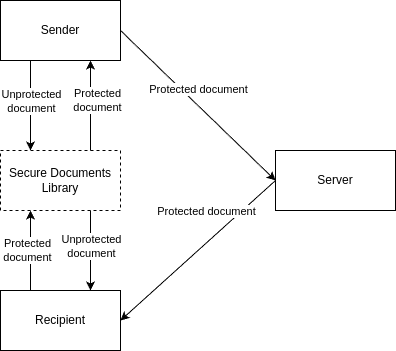

The diagram above was exported from draw.io. Its source (the exported page's mxGraphModel, read from the mxfile embedded in the PNG):
<mxGraphModel dx="954" dy="655" grid="1" gridSize="10" guides="1" tooltips="1" connect="1" arrows="1" fold="1" page="1" pageScale="1" pageWidth="850" pageHeight="1100" math="0" shadow="0">
  <root>
    <mxCell id="0" />
    <mxCell id="1" parent="0" />
    <mxCell id="erFttiC3A-xYx5s0aGAx-1" value="Sender" style="rounded=0;whiteSpace=wrap;html=1;" vertex="1" parent="1">
      <mxGeometry x="305" y="200" width="120" height="60" as="geometry" />
    </mxCell>
    <mxCell id="erFttiC3A-xYx5s0aGAx-2" value="Recipient" style="rounded=0;whiteSpace=wrap;html=1;" vertex="1" parent="1">
      <mxGeometry x="305" y="490" width="120" height="60" as="geometry" />
    </mxCell>
    <mxCell id="erFttiC3A-xYx5s0aGAx-3" value="Server" style="rounded=0;whiteSpace=wrap;html=1;" vertex="1" parent="1">
      <mxGeometry x="580" y="350" width="120" height="60" as="geometry" />
    </mxCell>
    <mxCell id="erFttiC3A-xYx5s0aGAx-4" value="" style="endArrow=classic;html=1;rounded=0;exitX=1;exitY=0.5;exitDx=0;exitDy=0;entryX=0;entryY=0.5;entryDx=0;entryDy=0;" edge="1" parent="1" source="erFttiC3A-xYx5s0aGAx-1" target="erFttiC3A-xYx5s0aGAx-3">
      <mxGeometry width="50" height="50" relative="1" as="geometry">
        <mxPoint x="400" y="360" as="sourcePoint" />
        <mxPoint x="450" y="310" as="targetPoint" />
      </mxGeometry>
    </mxCell>
    <mxCell id="erFttiC3A-xYx5s0aGAx-6" value="Protected document" style="edgeLabel;html=1;align=center;verticalAlign=middle;resizable=0;points=[];" vertex="1" connectable="0" parent="erFttiC3A-xYx5s0aGAx-4">
      <mxGeometry x="-0.1235" y="-4" relative="1" as="geometry">
        <mxPoint x="12" y="-10" as="offset" />
      </mxGeometry>
    </mxCell>
    <mxCell id="erFttiC3A-xYx5s0aGAx-5" value="" style="endArrow=classic;html=1;rounded=0;entryX=1;entryY=0.5;entryDx=0;entryDy=0;exitX=0;exitY=0.5;exitDx=0;exitDy=0;" edge="1" parent="1" source="erFttiC3A-xYx5s0aGAx-3" target="erFttiC3A-xYx5s0aGAx-2">
      <mxGeometry width="50" height="50" relative="1" as="geometry">
        <mxPoint x="550" y="380" as="sourcePoint" />
        <mxPoint x="450" y="310" as="targetPoint" />
      </mxGeometry>
    </mxCell>
    <mxCell id="erFttiC3A-xYx5s0aGAx-7" value="Protected document" style="edgeLabel;html=1;align=center;verticalAlign=middle;resizable=0;points=[];" vertex="1" connectable="0" parent="1">
      <mxGeometry x="510.00198223522557" y="410.00268735254417" as="geometry" />
    </mxCell>
    <mxCell id="erFttiC3A-xYx5s0aGAx-8" value="Secure Documents&lt;div&gt;Library&lt;/div&gt;" style="rounded=0;whiteSpace=wrap;html=1;dashed=1;" vertex="1" parent="1">
      <mxGeometry x="305" y="350" width="120" height="60" as="geometry" />
    </mxCell>
    <mxCell id="erFttiC3A-xYx5s0aGAx-9" value="" style="endArrow=classic;html=1;rounded=0;entryX=0.25;entryY=0;entryDx=0;entryDy=0;exitX=0.25;exitY=1;exitDx=0;exitDy=0;" edge="1" parent="1" source="erFttiC3A-xYx5s0aGAx-1" target="erFttiC3A-xYx5s0aGAx-8">
      <mxGeometry width="50" height="50" relative="1" as="geometry">
        <mxPoint x="240" y="250" as="sourcePoint" />
        <mxPoint x="450" y="310" as="targetPoint" />
      </mxGeometry>
    </mxCell>
    <mxCell id="erFttiC3A-xYx5s0aGAx-10" value="Unprotected&lt;div&gt;document&lt;/div&gt;" style="edgeLabel;html=1;align=center;verticalAlign=middle;resizable=0;points=[];" vertex="1" connectable="0" parent="erFttiC3A-xYx5s0aGAx-9">
      <mxGeometry x="-0.0776" relative="1" as="geometry">
        <mxPoint y="-2" as="offset" />
      </mxGeometry>
    </mxCell>
    <mxCell id="erFttiC3A-xYx5s0aGAx-12" value="" style="endArrow=classic;html=1;rounded=0;exitX=0.75;exitY=0;exitDx=0;exitDy=0;entryX=0.75;entryY=1;entryDx=0;entryDy=0;" edge="1" parent="1" source="erFttiC3A-xYx5s0aGAx-8" target="erFttiC3A-xYx5s0aGAx-1">
      <mxGeometry width="50" height="50" relative="1" as="geometry">
        <mxPoint x="400" y="360" as="sourcePoint" />
        <mxPoint x="450" y="310" as="targetPoint" />
      </mxGeometry>
    </mxCell>
    <mxCell id="erFttiC3A-xYx5s0aGAx-13" value="Protected&lt;div&gt;document&lt;/div&gt;" style="edgeLabel;html=1;align=center;verticalAlign=middle;resizable=0;points=[];" vertex="1" connectable="0" parent="1">
      <mxGeometry x="400.00349476377767" y="300.0028418798094" as="geometry">
        <mxPoint x="1" y="-1" as="offset" />
      </mxGeometry>
    </mxCell>
    <mxCell id="erFttiC3A-xYx5s0aGAx-17" value="" style="endArrow=classic;html=1;rounded=0;exitX=0.25;exitY=0;exitDx=0;exitDy=0;entryX=0.25;entryY=1;entryDx=0;entryDy=0;" edge="1" parent="1" source="erFttiC3A-xYx5s0aGAx-2" target="erFttiC3A-xYx5s0aGAx-8">
      <mxGeometry width="50" height="50" relative="1" as="geometry">
        <mxPoint x="260" y="490" as="sourcePoint" />
        <mxPoint x="260" y="400" as="targetPoint" />
      </mxGeometry>
    </mxCell>
    <mxCell id="erFttiC3A-xYx5s0aGAx-18" value="Protected&lt;div&gt;document&lt;/div&gt;" style="edgeLabel;html=1;align=center;verticalAlign=middle;resizable=0;points=[];" vertex="1" connectable="0" parent="1">
      <mxGeometry x="330.00349476377767" y="450.0028418798094" as="geometry">
        <mxPoint x="1" y="-1" as="offset" />
      </mxGeometry>
    </mxCell>
    <mxCell id="erFttiC3A-xYx5s0aGAx-19" value="" style="endArrow=classic;html=1;rounded=0;entryX=0.75;entryY=0;entryDx=0;entryDy=0;exitX=0.75;exitY=1;exitDx=0;exitDy=0;" edge="1" parent="1" source="erFttiC3A-xYx5s0aGAx-8" target="erFttiC3A-xYx5s0aGAx-2">
      <mxGeometry width="50" height="50" relative="1" as="geometry">
        <mxPoint x="240" y="430" as="sourcePoint" />
        <mxPoint x="240" y="520" as="targetPoint" />
      </mxGeometry>
    </mxCell>
    <mxCell id="erFttiC3A-xYx5s0aGAx-20" value="Unprotected&lt;div&gt;document&lt;/div&gt;" style="edgeLabel;html=1;align=center;verticalAlign=middle;resizable=0;points=[];" vertex="1" connectable="0" parent="erFttiC3A-xYx5s0aGAx-19">
      <mxGeometry x="-0.0776" relative="1" as="geometry">
        <mxPoint y="-2" as="offset" />
      </mxGeometry>
    </mxCell>
  </root>
</mxGraphModel>